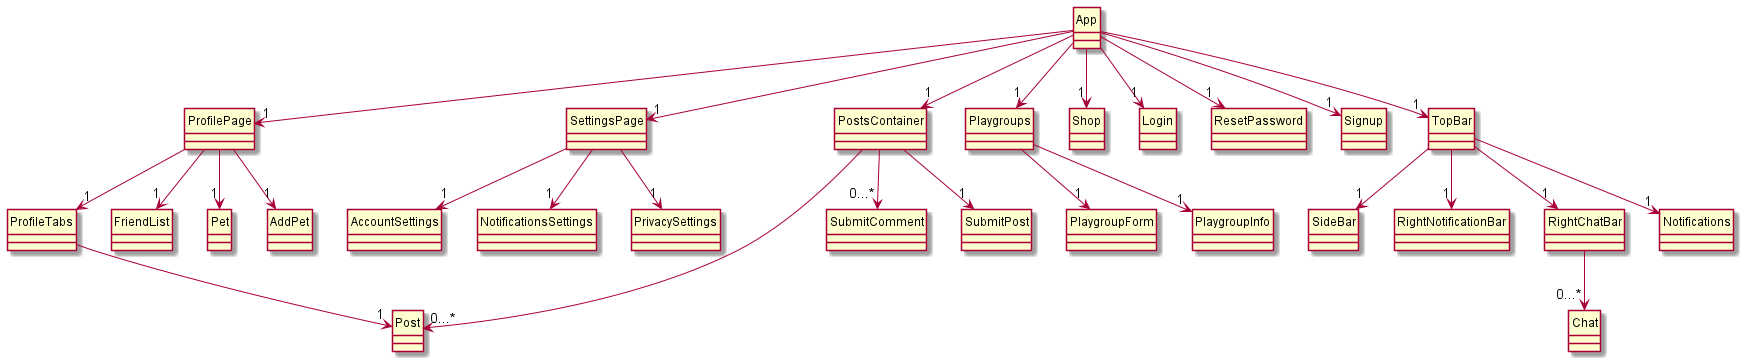

The diagram above was rendered by PlantUML. Its source (embedded in the PNG):
@startuml
hide circle
skinparam classAttributeIconSize 0

class App 
class ProfilePage
class ProfileTabs
class FriendList
class Pet
class AddPet
class SettingsPage
class PostsContainer
class Playgroups
class PlaygroupForm
class PlaygroupInfo
class Shop
class Post
class SubmitComment
class SubmitPost
class AccountSettings
class NotificationsSettings
class PrivacySettings
class Chat
class Login
class ResetPassword
class Signup
class TopBar
class SideBar
class RightNotificationBar
class RightChatBar
class Notifications

App -->"1" Login
App -->"1" Signup
App -->"1" ResetPassword
App -->"1" PostsContainer
App -->"1" ProfilePage
App -->"1" SettingsPage
App -->"1" Playgroups
App -->"1" Shop
ProfilePage --> "1" ProfileTabs
ProfilePage --> "1" FriendList
ProfilePage --> "1" Pet
ProfilePage --> "1" AddPet
ProfileTabs --> "1" Post
Playgroups --> "1" PlaygroupForm
Playgroups --> "1" PlaygroupInfo
SettingsPage --> "1" AccountSettings
SettingsPage --> "1" NotificationsSettings
SettingsPage --> "1" PrivacySettings
PostsContainer --> "1" SubmitPost
PostsContainer --> "0...*" Post
PostsContainer --> "0...*" SubmitComment
TopBar --> "1" SideBar
TopBar --> "1" RightNotificationBar
TopBar --> "1" RightChatBar
TopBar --> "1" Notifications
RightChatBar --> "0...*" Chat
App --> "1" TopBar
@enduml